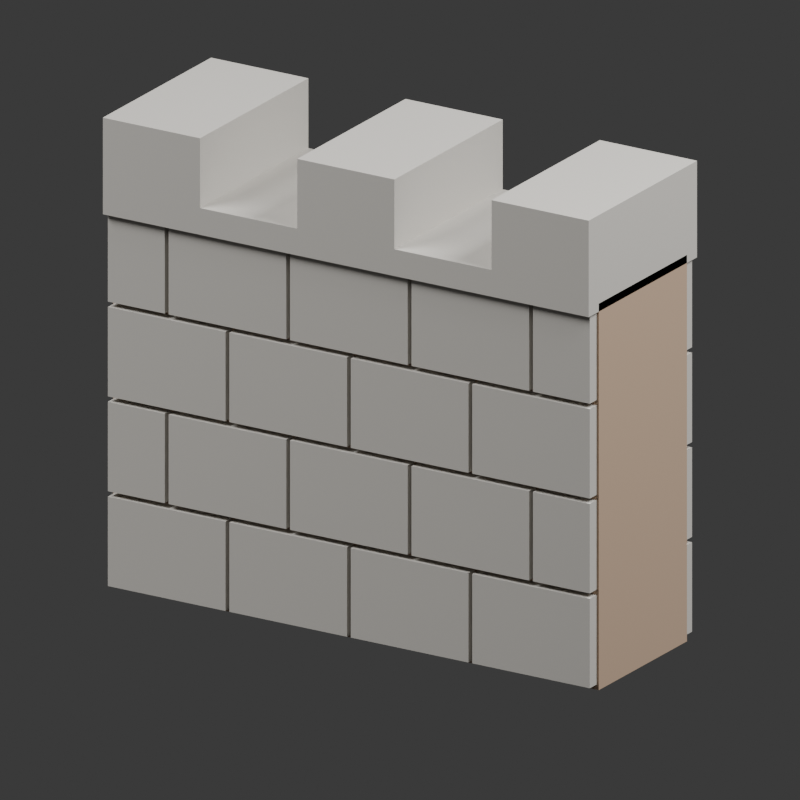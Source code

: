 # Source: wall.blend  (saved by Blender 5.2.44; exported with 4.5.12 LTS)
import bpy
from mathutils import Matrix  # noqa: F401  (used for matrix-valued properties, if any)

bpy.ops.wm.read_factory_settings(use_empty=True)
scene = bpy.context.scene
scene.name = 'Scene'

# ---- materials (node trees are filled in below, after node groups)
mat_mortar = bpy.data.materials.new('mortar')
mat_mortar.diffuse_color = (0.5255, 0.3765, 0.2667, 1.0)
mat_stone = bpy.data.materials.new('stone')
mat_stone.diffuse_color = (0.6078, 0.5843, 0.5412, 1.0)

# ---- material node trees
mat_mortar.use_nodes = True; mat_mortar.node_tree.nodes.clear()
_N = mat_mortar.node_tree.nodes; _L = mat_mortar.node_tree.links
n0 = _N.new('ShaderNodeBsdfPrincipled'); n0.name = 'Principled BSDF'; n0.location = (-200, 100)
n0.inputs[0].default_value = (0.5255, 0.3765, 0.2667, 1.0)
n0.inputs[2].default_value = 1.0
n0.inputs[10].default_value = 0.005
n1 = _N.new('ShaderNodeOutputMaterial'); n1.name = 'Material Output'; n1.location = (200, 100)
_L.new(n0.outputs[0], n1.inputs[0])
n1.is_active_output = True
mat_stone.use_nodes = True; mat_stone.node_tree.nodes.clear()
_N = mat_stone.node_tree.nodes; _L = mat_stone.node_tree.links
n0 = _N.new('ShaderNodeBsdfPrincipled'); n0.name = 'Principled BSDF'; n0.location = (-200, 100)
n0.inputs[0].default_value = (0.6078, 0.5843, 0.5412, 1.0)
n0.inputs[2].default_value = 0.95
n0.inputs[10].default_value = 0.005
n1 = _N.new('ShaderNodeOutputMaterial'); n1.name = 'Material Output'; n1.location = (200, 100)
_L.new(n0.outputs[0], n1.inputs[0])
n1.is_active_output = True

# ---- world
world_valleyworld = bpy.data.worlds.new('ValleyWorld'); scene.world = world_valleyworld
world_valleyworld.use_nodes = True; world_valleyworld.node_tree.nodes.clear()
_N = world_valleyworld.node_tree.nodes; _L = world_valleyworld.node_tree.links
n0 = _N.new('ShaderNodeBackground'); n0.name = 'Background'; n0.location = (-200, 100)
n0.inputs[0].default_value = (0.05, 0.05, 0.05, 1.0)
n1 = _N.new('ShaderNodeOutputWorld'); n1.name = 'World Output'; n1.location = (200, 100)
_L.new(n0.outputs[0], n1.inputs[0])
n1.is_active_output = True
world_valleyworld.color = (0.8667, 0.8902, 0.7686)

# ---- cameras
cam_camera = bpy.data.cameras.new('Camera')
cam_camera.type = 'ORTHO'
cam_camera.ortho_scale = 1.4

# ---- lights
light_area = bpy.data.lights.new('Area', 'AREA')
light_area.energy = 900.0
light_area.shape = 'DISK'
light_area.size = 5.0
light_area.size_y = 1.0
light_area_001 = bpy.data.lights.new('Area.001', 'AREA')
light_area_001.energy = 350.0
light_area_001.size = 3.0
light_area_001.size_y = 1.0

# ---- meshes
me_wall_mortar_mesh = bpy.data.meshes.new('wall_mortar_Mesh')
me_wall_mortar_mesh.from_pydata([(-1.5, -0.44, -1.08), (-1.5, -0.44, 1.08), (-1.5, 0.44, -1.08), (-1.5, 0.44, 1.08), (1.5, -0.44, -1.08), (1.5, -0.44, 1.08), (1.5, 0.44, -1.08), (1.5, 0.44, 1.08)], [], [(0, 1, 3, 2), (2, 3, 7, 6), (6, 7, 5, 4), (4, 5, 1, 0), (2, 6, 4, 0), (7, 3, 1, 5)])
_uv = me_wall_mortar_mesh.uv_layers.new(name='UVMap')
_uv.uv.foreach_set('vector', [0.375, 0.0, 0.625, 0.0, 0.625, 0.25, 0.375, 0.25, 0.375, 0.25, 0.625, 0.25, 0.625, 0.5, 0.375, 0.5, 0.375, 0.5, 0.625, 0.5, 0.625, 0.75, 0.375, 0.75, 0.375, 0.75, 0.625, 0.75, 0.625, 1.0, 0.375, 1.0, 0.125, 0.5, 0.375, 0.5, 0.375, 0.75, 0.125, 0.75, 0.625, 0.5, 0.875, 0.5, 0.875, 0.75, 0.625, 0.75])
me_wall_mortar_mesh.materials.append(mat_mortar)
me_wall_mortar_mesh.update()
me_wall_stone_mesh = bpy.data.meshes.new('wall_stone_Mesh')
me_wall_stone_mesh.from_pydata([(-0.363, -0.51, -0.25), (-0.363, -0.51, 0.25), (-0.363, 0.51, -0.25), (-0.363, 0.51, 0.25), (0.363, -0.51, -0.25), (0.363, -0.51, 0.25), (0.363, 0.51, -0.25), (0.363, 0.51, 0.25), (0.387, -0.51, -0.25), (0.387, -0.51, 0.25), (0.387, 0.51, -0.25), (0.387, 0.51, 0.25), (1.113, -0.51, -0.25), (1.113, -0.51, 0.25), (1.113, 0.51, -0.25), (1.113, 0.51, 0.25), (1.137, -0.51, -0.25), (1.137, -0.51, 0.25), (1.137, 0.51, -0.25), (1.137, 0.51, 0.25), (1.863, -0.51, -0.25), (1.863, -0.51, 0.25), (1.863, 0.51, -0.25), (1.863, 0.51, 0.25), (1.887, -0.51, -0.25), (1.887, -0.51, 0.25), (1.887, 0.51, -0.25), (1.887, 0.51, 0.25), (2.613, -0.51, -0.25), (2.613, -0.51, 0.25), (2.613, 0.51, -0.25), (2.613, 0.51, 0.25), (-0.363, -0.51, 0.28), (-0.363, -0.51, 0.78), (-0.363, 0.51, 0.28), (-0.363, 0.51, 0.78), (-0.012, -0.51, 0.28), (-0.012, -0.51, 0.78), (-0.012, 0.51, 0.28), (-0.012, 0.51, 0.78), (0.012, -0.51, 0.28), (0.012, -0.51, 0.78), (0.012, 0.51, 0.28), (0.012, 0.51, 0.78), (0.738, -0.51, 0.28), (0.738, -0.51, 0.78), (0.738, 0.51, 0.28), (0.738, 0.51, 0.78), (0.762, -0.51, 0.28), (0.762, -0.51, 0.78), (0.762, 0.51, 0.28), (0.762, 0.51, 0.78), (1.488, -0.51, 0.28), (1.488, -0.51, 0.78), (1.488, 0.51, 0.28), (1.488, 0.51, 0.78), (1.512, -0.51, 0.28), (1.512, -0.51, 0.78), (1.512, 0.51, 0.28), (1.512, 0.51, 0.78), (2.238, -0.51, 0.28), (2.238, -0.51, 0.78), (2.238, 0.51, 0.28), (2.238, 0.51, 0.78), (2.262, -0.51, 0.28), (2.262, -0.51, 0.78), (2.262, 0.51, 0.28), (2.262, 0.51, 0.78), (2.613, -0.51, 0.28), (2.613, -0.51, 0.78), (2.613, 0.51, 0.28), (2.613, 0.51, 0.78), (-0.363, -0.51, 0.81), (-0.363, -0.51, 1.31), (-0.363, 0.51, 0.81), (-0.363, 0.51, 1.31), (0.363, -0.51, 0.81), (0.363, -0.51, 1.31), (0.363, 0.51, 0.81), (0.363, 0.51, 1.31), (0.387, -0.51, 0.81), (0.387, -0.51, 1.31), (0.387, 0.51, 0.81), (0.387, 0.51, 1.31), (1.113, -0.51, 0.81), (1.113, -0.51, 1.31), (1.113, 0.51, 0.81), (1.113, 0.51, 1.31), (1.137, -0.51, 0.81), (1.137, -0.51, 1.31), (1.137, 0.51, 0.81), (1.137, 0.51, 1.31), (1.863, -0.51, 0.81), (1.863, -0.51, 1.31), (1.863, 0.51, 0.81), (1.863, 0.51, 1.31), (1.887, -0.51, 0.81), (1.887, -0.51, 1.31), (1.887, 0.51, 0.81), (1.887, 0.51, 1.31), (2.613, -0.51, 0.81), (2.613, -0.51, 1.31), (2.613, 0.51, 0.81), (2.613, 0.51, 1.31), (-0.363, -0.51, 1.34), (-0.363, -0.51, 1.84), (-0.363, 0.51, 1.34), (-0.363, 0.51, 1.84), (-0.012, -0.51, 1.34), (-0.012, -0.51, 1.84), (-0.012, 0.51, 1.34), (-0.012, 0.51, 1.84), (0.012, -0.51, 1.34), (0.012, -0.51, 1.84), (0.012, 0.51, 1.34), (0.012, 0.51, 1.84), (0.738, -0.51, 1.34), (0.738, -0.51, 1.84), (0.738, 0.51, 1.34), (0.738, 0.51, 1.84), (0.762, -0.51, 1.34), (0.762, -0.51, 1.84), (0.762, 0.51, 1.34), (0.762, 0.51, 1.84), (1.488, -0.51, 1.34), (1.488, -0.51, 1.84), (1.488, 0.51, 1.34), (1.488, 0.51, 1.84), (1.512, -0.51, 1.34), (1.512, -0.51, 1.84), (1.512, 0.51, 1.34), (1.512, 0.51, 1.84), (2.238, -0.51, 1.34), (2.238, -0.51, 1.84), (2.238, 0.51, 1.34), (2.238, 0.51, 1.84), (2.262, -0.51, 1.34), (2.262, -0.51, 1.84), (2.262, 0.51, 1.34), (2.262, 0.51, 1.84), (2.613, -0.51, 1.34), (2.613, -0.51, 1.84), (2.613, 0.51, 1.34), (2.613, 0.51, 1.84), (-0.375, -0.54, 1.835), (-0.375, -0.54, 1.985), (-0.375, 0.54, 1.835), (-0.375, 0.54, 1.985), (2.625, -0.54, 1.835), (2.625, -0.54, 1.985), (2.625, 0.54, 1.835), (2.625, 0.54, 1.985), (-0.375, -0.54, 1.985), (-0.375, -0.54, 2.375), (-0.375, 0.54, 1.985), (-0.375, 0.54, 2.375), (0.225, -0.54, 1.985), (0.225, -0.54, 2.375), (0.225, 0.54, 1.985), (0.225, 0.54, 2.375), (0.825, -0.54, 1.985), (0.825, -0.54, 2.375), (0.825, 0.54, 1.985), (0.825, 0.54, 2.375), (1.425, -0.54, 1.985), (1.425, -0.54, 2.375), (1.425, 0.54, 1.985), (1.425, 0.54, 2.375), (2.025, -0.54, 1.985), (2.025, -0.54, 2.375), (2.025, 0.54, 1.985), (2.025, 0.54, 2.375), (2.625, -0.54, 1.985), (2.625, -0.54, 2.375), (2.625, 0.54, 1.985), (2.625, 0.54, 2.375)], [], [(0, 1, 3, 2), (2, 3, 7, 6), (6, 7, 5, 4), (4, 5, 1, 0), (2, 6, 4, 0), (7, 3, 1, 5), (8, 9, 11, 10), (10, 11, 15, 14), (14, 15, 13, 12), (12, 13, 9, 8), (10, 14, 12, 8), (15, 11, 9, 13), (16, 17, 19, 18), (18, 19, 23, 22), (22, 23, 21, 20), (20, 21, 17, 16), (18, 22, 20, 16), (23, 19, 17, 21), (24, 25, 27, 26), (26, 27, 31, 30), (30, 31, 29, 28), (28, 29, 25, 24), (26, 30, 28, 24), (31, 27, 25, 29), (32, 33, 35, 34), (34, 35, 39, 38), (38, 39, 37, 36), (36, 37, 33, 32), (34, 38, 36, 32), (39, 35, 33, 37), (40, 41, 43, 42), (42, 43, 47, 46), (46, 47, 45, 44), (44, 45, 41, 40), (42, 46, 44, 40), (47, 43, 41, 45), (48, 49, 51, 50), (50, 51, 55, 54), (54, 55, 53, 52), (52, 53, 49, 48), (50, 54, 52, 48), (55, 51, 49, 53), (56, 57, 59, 58), (58, 59, 63, 62), (62, 63, 61, 60), (60, 61, 57, 56), (58, 62, 60, 56), (63, 59, 57, 61), (64, 65, 67, 66), (66, 67, 71, 70), (70, 71, 69, 68), (68, 69, 65, 64), (66, 70, 68, 64), (71, 67, 65, 69), (72, 73, 75, 74), (74, 75, 79, 78), (78, 79, 77, 76), (76, 77, 73, 72), (74, 78, 76, 72), (79, 75, 73, 77), (80, 81, 83, 82), (82, 83, 87, 86), (86, 87, 85, 84), (84, 85, 81, 80), (82, 86, 84, 80), (87, 83, 81, 85), (88, 89, 91, 90), (90, 91, 95, 94), (94, 95, 93, 92), (92, 93, 89, 88), (90, 94, 92, 88), (95, 91, 89, 93), (96, 97, 99, 98), (98, 99, 103, 102), (102, 103, 101, 100), (100, 101, 97, 96), (98, 102, 100, 96), (103, 99, 97, 101), (104, 105, 107, 106), (106, 107, 111, 110), (110, 111, 109, 108), (108, 109, 105, 104), (106, 110, 108, 104), (111, 107, 105, 109), (112, 113, 115, 114), (114, 115, 119, 118), (118, 119, 117, 116), (116, 117, 113, 112), (114, 118, 116, 112), (119, 115, 113, 117), (120, 121, 123, 122), (122, 123, 127, 126), (126, 127, 125, 124), (124, 125, 121, 120), (122, 126, 124, 120), (127, 123, 121, 125), (128, 129, 131, 130), (130, 131, 135, 134), (134, 135, 133, 132), (132, 133, 129, 128), (130, 134, 132, 128), (135, 131, 129, 133), (136, 137, 139, 138), (138, 139, 143, 142), (142, 143, 141, 140), (140, 141, 137, 136), (138, 142, 140, 136), (143, 139, 137, 141), (144, 145, 147, 146), (146, 147, 151, 150), (150, 151, 149, 148), (148, 149, 145, 144), (146, 150, 148, 144), (151, 147, 145, 149), (152, 153, 155, 154), (154, 155, 159, 158), (158, 159, 157, 156), (156, 157, 153, 152), (154, 158, 156, 152), (159, 155, 153, 157), (160, 161, 163, 162), (162, 163, 167, 166), (166, 167, 165, 164), (164, 165, 161, 160), (162, 166, 164, 160), (167, 163, 161, 165), (168, 169, 171, 170), (170, 171, 175, 174), (174, 175, 173, 172), (172, 173, 169, 168), (170, 174, 172, 168), (175, 171, 169, 173)])
_uv = me_wall_stone_mesh.uv_layers.new(name='UVMap')
_uv.uv.foreach_set('vector', [0.375, 0.0, 0.625, 0.0, 0.625, 0.25, 0.375, 0.25, 0.375, 0.25, 0.625, 0.25, 0.625, 0.5, 0.375, 0.5, 0.375, 0.5, 0.625, 0.5, 0.625, 0.75, 0.375, 0.75, 0.375, 0.75, 0.625, 0.75, 0.625, 1.0, 0.375, 1.0, 0.125, 0.5, 0.375, 0.5, 0.375, 0.75, 0.125, 0.75, 0.625, 0.5, 0.875, 0.5, 0.875, 0.75, 0.625, 0.75, 0.375, 0.0, 0.625, 0.0, 0.625, 0.25, 0.375, 0.25, 0.375, 0.25, 0.625, 0.25, 0.625, 0.5, 0.375, 0.5, 0.375, 0.5, 0.625, 0.5, 0.625, 0.75, 0.375, 0.75, 0.375, 0.75, 0.625, 0.75, 0.625, 1.0, 0.375, 1.0, 0.125, 0.5, 0.375, 0.5, 0.375, 0.75, 0.125, 0.75, 0.625, 0.5, 0.875, 0.5, 0.875, 0.75, 0.625, 0.75, 0.375, 0.0, 0.625, 0.0, 0.625, 0.25, 0.375, 0.25, 0.375, 0.25, 0.625, 0.25, 0.625, 0.5, 0.375, 0.5, 0.375, 0.5, 0.625, 0.5, 0.625, 0.75, 0.375, 0.75, 0.375, 0.75, 0.625, 0.75, 0.625, 1.0, 0.375, 1.0, 0.125, 0.5, 0.375, 0.5, 0.375, 0.75, 0.125, 0.75, 0.625, 0.5, 0.875, 0.5, 0.875, 0.75, 0.625, 0.75, 0.375, 0.0, 0.625, 0.0, 0.625, 0.25, 0.375, 0.25, 0.375, 0.25, 0.625, 0.25, 0.625, 0.5, 0.375, 0.5, 0.375, 0.5, 0.625, 0.5, 0.625, 0.75, 0.375, 0.75, 0.375, 0.75, 0.625, 0.75, 0.625, 1.0, 0.375, 1.0, 0.125, 0.5, 0.375, 0.5, 0.375, 0.75, 0.125, 0.75, 0.625, 0.5, 0.875, 0.5, 0.875, 0.75, 0.625, 0.75, 0.375, 0.0, 0.625, 0.0, 0.625, 0.25, 0.375, 0.25, 0.375, 0.25, 0.625, 0.25, 0.625, 0.5, 0.375, 0.5, 0.375, 0.5, 0.625, 0.5, 0.625, 0.75, 0.375, 0.75, 0.375, 0.75, 0.625, 0.75, 0.625, 1.0, 0.375, 1.0, 0.125, 0.5, 0.375, 0.5, 0.375, 0.75, 0.125, 0.75, 0.625, 0.5, 0.875, 0.5, 0.875, 0.75, 0.625, 0.75, 0.375, 0.0, 0.625, 0.0, 0.625, 0.25, 0.375, 0.25, 0.375, 0.25, 0.625, 0.25, 0.625, 0.5, 0.375, 0.5, 0.375, 0.5, 0.625, 0.5, 0.625, 0.75, 0.375, 0.75, 0.375, 0.75, 0.625, 0.75, 0.625, 1.0, 0.375, 1.0, 0.125, 0.5, 0.375, 0.5, 0.375, 0.75, 0.125, 0.75, 0.625, 0.5, 0.875, 0.5, 0.875, 0.75, 0.625, 0.75, 0.375, 0.0, 0.625, 0.0, 0.625, 0.25, 0.375, 0.25, 0.375, 0.25, 0.625, 0.25, 0.625, 0.5, 0.375, 0.5, 0.375, 0.5, 0.625, 0.5, 0.625, 0.75, 0.375, 0.75, 0.375, 0.75, 0.625, 0.75, 0.625, 1.0, 0.375, 1.0, 0.125, 0.5, 0.375, 0.5, 0.375, 0.75, 0.125, 0.75, 0.625, 0.5, 0.875, 0.5, 0.875, 0.75, 0.625, 0.75, 0.375, 0.0, 0.625, 0.0, 0.625, 0.25, 0.375, 0.25, 0.375, 0.25, 0.625, 0.25, 0.625, 0.5, 0.375, 0.5, 0.375, 0.5, 0.625, 0.5, 0.625, 0.75, 0.375, 0.75, 0.375, 0.75, 0.625, 0.75, 0.625, 1.0, 0.375, 1.0, 0.125, 0.5, 0.375, 0.5, 0.375, 0.75, 0.125, 0.75, 0.625, 0.5, 0.875, 0.5, 0.875, 0.75, 0.625, 0.75, 0.375, 0.0, 0.625, 0.0, 0.625, 0.25, 0.375, 0.25, 0.375, 0.25, 0.625, 0.25, 0.625, 0.5, 0.375, 0.5, 0.375, 0.5, 0.625, 0.5, 0.625, 0.75, 0.375, 0.75, 0.375, 0.75, 0.625, 0.75, 0.625, 1.0, 0.375, 1.0, 0.125, 0.5, 0.375, 0.5, 0.375, 0.75, 0.125, 0.75, 0.625, 0.5, 0.875, 0.5, 0.875, 0.75, 0.625, 0.75, 0.375, 0.0, 0.625, 0.0, 0.625, 0.25, 0.375, 0.25, 0.375, 0.25, 0.625, 0.25, 0.625, 0.5, 0.375, 0.5, 0.375, 0.5, 0.625, 0.5, 0.625, 0.75, 0.375, 0.75, 0.375, 0.75, 0.625, 0.75, 0.625, 1.0, 0.375, 1.0, 0.125, 0.5, 0.375, 0.5, 0.375, 0.75, 0.125, 0.75, 0.625, 0.5, 0.875, 0.5, 0.875, 0.75, 0.625, 0.75, 0.375, 0.0, 0.625, 0.0, 0.625, 0.25, 0.375, 0.25, 0.375, 0.25, 0.625, 0.25, 0.625, 0.5, 0.375, 0.5, 0.375, 0.5, 0.625, 0.5, 0.625, 0.75, 0.375, 0.75, 0.375, 0.75, 0.625, 0.75, 0.625, 1.0, 0.375, 1.0, 0.125, 0.5, 0.375, 0.5, 0.375, 0.75, 0.125, 0.75, 0.625, 0.5, 0.875, 0.5, 0.875, 0.75, 0.625, 0.75, 0.375, 0.0, 0.625, 0.0, 0.625, 0.25, 0.375, 0.25, 0.375, 0.25, 0.625, 0.25, 0.625, 0.5, 0.375, 0.5, 0.375, 0.5, 0.625, 0.5, 0.625, 0.75, 0.375, 0.75, 0.375, 0.75, 0.625, 0.75, 0.625, 1.0, 0.375, 1.0, 0.125, 0.5, 0.375, 0.5, 0.375, 0.75, 0.125, 0.75, 0.625, 0.5, 0.875, 0.5, 0.875, 0.75, 0.625, 0.75, 0.375, 0.0, 0.625, 0.0, 0.625, 0.25, 0.375, 0.25, 0.375, 0.25, 0.625, 0.25, 0.625, 0.5, 0.375, 0.5, 0.375, 0.5, 0.625, 0.5, 0.625, 0.75, 0.375, 0.75, 0.375, 0.75, 0.625, 0.75, 0.625, 1.0, 0.375, 1.0, 0.125, 0.5, 0.375, 0.5, 0.375, 0.75, 0.125, 0.75, 0.625, 0.5, 0.875, 0.5, 0.875, 0.75, 0.625, 0.75, 0.375, 0.0, 0.625, 0.0, 0.625, 0.25, 0.375, 0.25, 0.375, 0.25, 0.625, 0.25, 0.625, 0.5, 0.375, 0.5, 0.375, 0.5, 0.625, 0.5, 0.625, 0.75, 0.375, 0.75, 0.375, 0.75, 0.625, 0.75, 0.625, 1.0, 0.375, 1.0, 0.125, 0.5, 0.375, 0.5, 0.375, 0.75, 0.125, 0.75, 0.625, 0.5, 0.875, 0.5, 0.875, 0.75, 0.625, 0.75, 0.375, 0.0, 0.625, 0.0, 0.625, 0.25, 0.375, 0.25, 0.375, 0.25, 0.625, 0.25, 0.625, 0.5, 0.375, 0.5, 0.375, 0.5, 0.625, 0.5, 0.625, 0.75, 0.375, 0.75, 0.375, 0.75, 0.625, 0.75, 0.625, 1.0, 0.375, 1.0, 0.125, 0.5, 0.375, 0.5, 0.375, 0.75, 0.125, 0.75, 0.625, 0.5, 0.875, 0.5, 0.875, 0.75, 0.625, 0.75, 0.375, 0.0, 0.625, 0.0, 0.625, 0.25, 0.375, 0.25, 0.375, 0.25, 0.625, 0.25, 0.625, 0.5, 0.375, 0.5, 0.375, 0.5, 0.625, 0.5, 0.625, 0.75, 0.375, 0.75, 0.375, 0.75, 0.625, 0.75, 0.625, 1.0, 0.375, 1.0, 0.125, 0.5, 0.375, 0.5, 0.375, 0.75, 0.125, 0.75, 0.625, 0.5, 0.875, 0.5, 0.875, 0.75, 0.625, 0.75, 0.375, 0.0, 0.625, 0.0, 0.625, 0.25, 0.375, 0.25, 0.375, 0.25, 0.625, 0.25, 0.625, 0.5, 0.375, 0.5, 0.375, 0.5, 0.625, 0.5, 0.625, 0.75, 0.375, 0.75, 0.375, 0.75, 0.625, 0.75, 0.625, 1.0, 0.375, 1.0, 0.125, 0.5, 0.375, 0.5, 0.375, 0.75, 0.125, 0.75, 0.625, 0.5, 0.875, 0.5, 0.875, 0.75, 0.625, 0.75, 0.375, 0.0, 0.625, 0.0, 0.625, 0.25, 0.375, 0.25, 0.375, 0.25, 0.625, 0.25, 0.625, 0.5, 0.375, 0.5, 0.375, 0.5, 0.625, 0.5, 0.625, 0.75, 0.375, 0.75, 0.375, 0.75, 0.625, 0.75, 0.625, 1.0, 0.375, 1.0, 0.125, 0.5, 0.375, 0.5, 0.375, 0.75, 0.125, 0.75, 0.625, 0.5, 0.875, 0.5, 0.875, 0.75, 0.625, 0.75, 0.375, 0.0, 0.625, 0.0, 0.625, 0.25, 0.375, 0.25, 0.375, 0.25, 0.625, 0.25, 0.625, 0.5, 0.375, 0.5, 0.375, 0.5, 0.625, 0.5, 0.625, 0.75, 0.375, 0.75, 0.375, 0.75, 0.625, 0.75, 0.625, 1.0, 0.375, 1.0, 0.125, 0.5, 0.375, 0.5, 0.375, 0.75, 0.125, 0.75, 0.625, 0.5, 0.875, 0.5, 0.875, 0.75, 0.625, 0.75, 0.375, 0.0, 0.625, 0.0, 0.625, 0.25, 0.375, 0.25, 0.375, 0.25, 0.625, 0.25, 0.625, 0.5, 0.375, 0.5, 0.375, 0.5, 0.625, 0.5, 0.625, 0.75, 0.375, 0.75, 0.375, 0.75, 0.625, 0.75, 0.625, 1.0, 0.375, 1.0, 0.125, 0.5, 0.375, 0.5, 0.375, 0.75, 0.125, 0.75, 0.625, 0.5, 0.875, 0.5, 0.875, 0.75, 0.625, 0.75, 0.375, 0.0, 0.625, 0.0, 0.625, 0.25, 0.375, 0.25, 0.375, 0.25, 0.625, 0.25, 0.625, 0.5, 0.375, 0.5, 0.375, 0.5, 0.625, 0.5, 0.625, 0.75, 0.375, 0.75, 0.375, 0.75, 0.625, 0.75, 0.625, 1.0, 0.375, 1.0, 0.125, 0.5, 0.375, 0.5, 0.375, 0.75, 0.125, 0.75, 0.625, 0.5, 0.875, 0.5, 0.875, 0.75, 0.625, 0.75, 0.375, 0.0, 0.625, 0.0, 0.625, 0.25, 0.375, 0.25, 0.375, 0.25, 0.625, 0.25, 0.625, 0.5, 0.375, 0.5, 0.375, 0.5, 0.625, 0.5, 0.625, 0.75, 0.375, 0.75, 0.375, 0.75, 0.625, 0.75, 0.625, 1.0, 0.375, 1.0, 0.125, 0.5, 0.375, 0.5, 0.375, 0.75, 0.125, 0.75, 0.625, 0.5, 0.875, 0.5, 0.875, 0.75, 0.625, 0.75])
me_wall_stone_mesh.materials.append(mat_stone)
me_wall_stone_mesh.update()

# ---- objects
ob_root = bpy.data.objects.new('Root', None)
ob_wall_mortar = bpy.data.objects.new('wall_mortar', me_wall_mortar_mesh)
ob_wall_stone = bpy.data.objects.new('wall_stone', me_wall_stone_mesh)
ob_area = bpy.data.objects.new('Area', light_area)
ob_area_001 = bpy.data.objects.new('Area.001', light_area_001)
ob_camera = bpy.data.objects.new('Camera', cam_camera)

# ---- transforms, parenting, visibility, modifiers, constraints
ob_root.location = (0.0, 0.0, 0.0)
ob_root.scale = (0.3333, 0.3333, 0.3333)
ob_wall_mortar.parent = ob_root
ob_wall_mortar.location = (1.5, 1.5, 1.08)
ob_wall_stone.parent = ob_root
ob_wall_stone.location = (0.375, 1.5, 0.28)
ob_area.location = (-3.5, -4.0, 7.0)
ob_area_001.location = (4.0, 1.0, 4.0)
ob_camera.location = (1.8, -1.6, 1.3)
ob_camera.rotation_euler = (1.221, 3.76e-08, 0.5543)

# ---- collection membership
scene.collection.objects.link(ob_root)
scene.collection.objects.link(ob_wall_mortar)
scene.collection.objects.link(ob_wall_stone)
scene.collection.objects.link(ob_area)
scene.collection.objects.link(ob_area_001)
scene.collection.objects.link(ob_camera)

# ---- scene / render settings (as saved in the file)
scene.camera = ob_camera
scene.frame_start = 1; scene.frame_end = 250; scene.frame_set(1)
scene.render.engine = 'BLENDER_EEVEE_NEXT'
scene.render.resolution_x = 800
scene.render.resolution_y = 800
scene.render.bake_bias = 0.0
scene.render.bake_samples = 0
scene.render.compositor_device = 'GPU'
scene.eevee.use_volume_custom_range = False
scene.eevee.fast_gi_thickness_near = 0.1
scene.eevee.fast_gi_thickness_far = 0.0
scene.eevee.ray_tracing_options.screen_trace_thickness = 0.1
bpy.context.view_layer.update()
